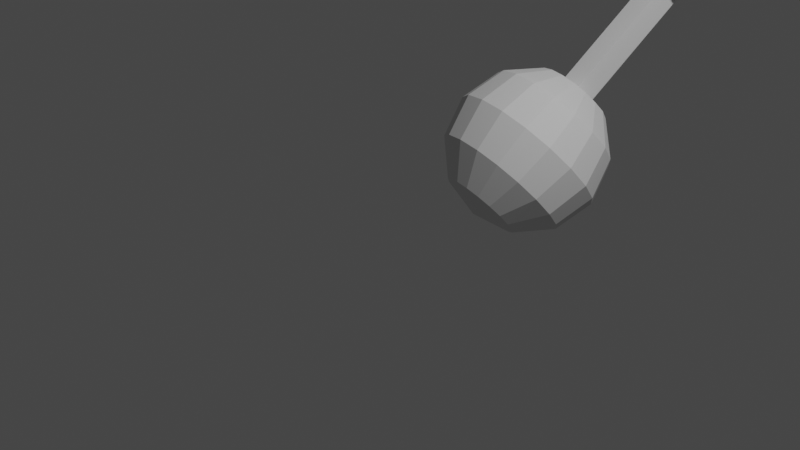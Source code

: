 # Source: balanceodeobjetosconanidamiento.blend  (saved by Blender 3.1.7; exported with 4.5.12 LTS)
import bpy
from mathutils import Matrix  # noqa: F401  (used for matrix-valued properties, if any)

bpy.ops.wm.read_factory_settings(use_empty=True)
scene = bpy.context.scene
scene.name = 'Scene'

# ---- collections
col_collection = bpy.data.collections.new('Collection'); scene.collection.children.link(col_collection)

# ---- materials (node trees are filled in below, after node groups)
mat_material = bpy.data.materials.new('Material')
mat_material.alpha_threshold = 0.0
mat_material.use_transparent_shadow = False
mat_material.line_color = (0.0, 0.0, 0.0, 1.0)

# ---- material node trees
mat_material.use_nodes = True; mat_material.node_tree.nodes.clear()
_N = mat_material.node_tree.nodes; _L = mat_material.node_tree.links
n0 = _N.new('ShaderNodeOutputMaterial'); n0.name = 'Material Output'; n0.location = (300, 300)
n1 = _N.new('ShaderNodeBsdfPrincipled'); n1.name = 'Principled BSDF'; n1.location = (10, 300)
n1.distribution = 'GGX'
n1.subsurface_method = 'RANDOM_WALK_SKIN'
n1.inputs[2].default_value = 0.4
n1.inputs[3].default_value = 1.45
n1.inputs[27].default_value = (0.0, 0.0, 0.0, 1.0)
n1.inputs[28].default_value = 1.0
_L.new(n1.outputs[0], n0.inputs[0])
n0.is_active_output = True

# ---- world
world_world = bpy.data.worlds.new('World'); scene.world = world_world
world_world.use_nodes = True; world_world.node_tree.nodes.clear()
_N = world_world.node_tree.nodes; _L = world_world.node_tree.links
n0 = _N.new('ShaderNodeOutputWorld'); n0.name = 'World Output'; n0.location = (300, 300)
n1 = _N.new('ShaderNodeBackground'); n1.name = 'Background'; n1.location = (10, 300)
n1.inputs[0].default_value = (0.05088, 0.05088, 0.05088, 1.0)
_L.new(n1.outputs[0], n0.inputs[0])
n0.is_active_output = True
world_world.color = (0.05088, 0.05088, 0.05088)
world_world.use_sun_shadow = False
world_world.sun_shadow_jitter_overblur = 0.0

# ---- cameras
cam_camera = bpy.data.cameras.new('Camera')
cam_camera.clip_end = 100.0
cam_camera.ortho_scale = 7.314

# ---- lights
light_light = bpy.data.lights.new('Light', 'POINT')
light_light.transmission_factor = 0.0
light_light.energy = 1000.0
light_light.shadow_soft_size = 0.1
light_light.shadow_maximum_resolution = 0.006
light_light.use_absolute_resolution = True

# ---- meshes
me_cube = bpy.data.meshes.new('Cube')
me_cube.from_pydata([(1.0, 1.0, 1.0), (1.0, 1.0, -1.0), (1.0, -1.0, 1.0), (1.0, -1.0, -1.0), (-1.0, 1.0, 1.0), (-1.0, 1.0, -1.0), (-1.0, -1.0, 1.0), (-1.0, -1.0, -1.0)], [], [(0, 4, 6, 2), (3, 2, 6, 7), (7, 6, 4, 5), (5, 1, 3, 7), (1, 0, 2, 3), (5, 4, 0, 1)])
_uv = me_cube.uv_layers.new(name='UVMap')
_uv.uv.foreach_set('vector', [0.625, 0.5, 0.875, 0.5, 0.875, 0.75, 0.625, 0.75, 0.375, 0.75, 0.625, 0.75, 0.625, 1.0, 0.375, 1.0, 0.375, 0.0, 0.625, 0.0, 0.625, 0.25, 0.375, 0.25, 0.125, 0.5, 0.375, 0.5, 0.375, 0.75, 0.125, 0.75, 0.375, 0.5, 0.625, 0.5, 0.625, 0.75, 0.375, 0.75, 0.375, 0.25, 0.625, 0.25, 0.625, 0.5, 0.375, 0.5])
me_cube.materials.append(mat_material)
me_cube.use_remesh_preserve_volume = False
me_cube.use_remesh_preserve_attributes = False
me_cube.use_mirror_vertex_groups = False
me_cube.update()
me_cubo = bpy.data.meshes.new('Cubo')
me_cubo.from_pydata([(-1.0, -1.0, -1.884), (-1.0, -1.0, 0.1162), (-1.0, 1.0, -1.884), (-1.0, 1.0, 0.1162), (1.0, -1.0, -1.884), (1.0, -1.0, 0.1162), (1.0, 1.0, -1.884), (1.0, 1.0, 0.1162), (1.134, 3.115, -1.62), (1.964, 5.395, -1.863), (2.267, 6.229, -2.195), (1.964, 5.395, -2.527), (1.134, 3.115, -2.77), (8.004e-09, 3.226e-06, -2.856), (2.131, 2.539, -1.62), (3.69, 4.398, -1.863), (4.261, 5.078, -2.195), (3.69, 4.398, -2.527), (2.131, 2.539, -2.77), (2.87, 1.657, -1.62), (4.972, 2.87, -1.863), (5.741, 3.315, -2.195), (4.972, 2.87, -2.527), (2.87, 1.657, -2.77), (3.283, 0.5788, -1.617), (5.686, 1.003, -1.861), (6.565, 1.158, -2.195), (5.686, 1.003, -2.528), (3.283, 0.5788, -2.772), (3.264, -0.5756, -1.62), (5.654, -0.9969, -1.863), (6.528, -1.151, -2.195), (5.654, -0.9969, -2.527), (3.264, -0.5756, -2.77), (2.87, -1.657, -1.62), (4.972, -2.87, -1.863), (5.741, -3.315, -2.195), (4.972, -2.87, -2.527), (2.87, -1.657, -2.77), (2.131, -2.539, -1.62), (3.69, -4.398, -1.863), (4.261, -5.078, -2.195), (3.69, -4.398, -2.527), (2.131, -2.539, -2.77), (1.134, -3.115, -1.62), (1.964, -5.395, -1.863), (2.267, -6.229, -2.195), (1.964, -5.395, -2.527), (1.134, -3.115, -2.77), (1.313e-08, 2.673e-06, -1.533), (4.944e-07, -3.315, -1.62), (7.896e-07, -5.741, -1.863), (6.082e-07, -6.629, -2.195), (1.17e-06, -5.741, -2.527), (4.052e-07, -3.315, -2.77), (-1.134, -3.115, -1.62), (-1.964, -5.395, -1.863), (-2.267, -6.229, -2.195), (-1.964, -5.395, -2.527), (-1.134, -3.115, -2.77), (-2.131, -2.539, -1.62), (-3.69, -4.398, -1.863), (-4.261, -5.078, -2.195), (-3.69, -4.398, -2.527), (-2.131, -2.539, -2.77), (-2.87, -1.657, -1.62), (-4.972, -2.87, -1.863), (-5.741, -3.315, -2.195), (-4.972, -2.87, -2.527), (-2.87, -1.657, -2.77), (-3.264, -0.5756, -1.62), (-5.654, -0.9969, -1.863), (-6.528, -1.151, -2.195), (-5.654, -0.9969, -2.527), (-3.264, -0.5756, -2.77), (-3.264, 0.5756, -1.62), (-5.654, 0.9969, -1.863), (-6.528, 1.151, -2.195), (-5.654, 0.9969, -2.527), (-3.264, 0.5756, -2.77), (-2.87, 1.657, -1.62), (-4.972, 2.87, -1.863), (-5.741, 3.315, -2.195), (-4.972, 2.87, -2.527), (-2.87, 1.657, -2.77), (-2.131, 2.539, -1.62), (-3.69, 4.398, -1.863), (-4.261, 5.078, -2.195), (-3.69, 4.398, -2.527), (-2.131, 2.539, -2.77), (-1.134, 3.115, -1.62), (-1.964, 5.395, -1.863), (-2.267, 6.229, -2.195), (-1.964, 5.395, -2.527), (-1.134, 3.115, -2.77), (-7.768e-07, 3.315, -1.62), (-1.356e-06, 5.741, -1.863), (-1.546e-06, 6.629, -2.195), (-9.726e-07, 5.741, -2.527), (-4.86e-07, 3.315, -2.77)], [], [(0, 1, 3, 2), (2, 3, 7, 6), (6, 7, 5, 4), (4, 5, 1, 0), (2, 6, 4, 0), (7, 3, 1, 5), (13, 99, 12), (98, 97, 10, 11), (96, 95, 8, 9), (99, 98, 11, 12), (97, 96, 9, 10), (95, 49, 8), (12, 11, 17, 18), (10, 9, 15, 16), (8, 49, 14), (13, 12, 18), (11, 10, 16, 17), (9, 8, 14, 15), (18, 17, 22, 23), (16, 15, 20, 21), (14, 49, 19), (13, 18, 23), (17, 16, 21, 22), (15, 14, 19, 20), (23, 22, 27, 28), (21, 20, 25, 26), (19, 49, 24), (13, 23, 28), (22, 21, 26, 27), (20, 19, 24, 25), (28, 27, 32, 33), (26, 25, 30, 31), (24, 49, 29), (13, 28, 33), (27, 26, 31, 32), (25, 24, 29, 30), (31, 30, 35, 36), (29, 49, 34), (13, 33, 38), (32, 31, 36, 37), (30, 29, 34, 35), (33, 32, 37, 38), (34, 49, 39), (13, 38, 43), (37, 36, 41, 42), (35, 34, 39, 40), (38, 37, 42, 43), (36, 35, 40, 41), (13, 43, 48), (42, 41, 46, 47), (40, 39, 44, 45), (43, 42, 47, 48), (41, 40, 45, 46), (39, 49, 44), (13, 48, 54), (47, 46, 52, 53), (45, 44, 50, 51), (48, 47, 53, 54), (46, 45, 51, 52), (44, 49, 50), (13, 54, 59), (53, 52, 57, 58), (51, 50, 55, 56), (54, 53, 58, 59), (52, 51, 56, 57), (50, 49, 55), (58, 57, 62, 63), (56, 55, 60, 61), (59, 58, 63, 64), (57, 56, 61, 62), (55, 49, 60), (13, 59, 64), (61, 60, 65, 66), (64, 63, 68, 69), (62, 61, 66, 67), (60, 49, 65), (13, 64, 69), (63, 62, 67, 68), (69, 68, 73, 74), (67, 66, 71, 72), (65, 49, 70), (13, 69, 74), (68, 67, 72, 73), (66, 65, 70, 71), (74, 73, 78, 79), (72, 71, 76, 77), (70, 49, 75), (13, 74, 79), (73, 72, 77, 78), (71, 70, 75, 76), (79, 78, 83, 84), (77, 76, 81, 82), (75, 49, 80), (13, 79, 84), (78, 77, 82, 83), (76, 75, 80, 81), (84, 83, 88, 89), (82, 81, 86, 87), (80, 49, 85), (13, 84, 89), (83, 82, 87, 88), (81, 80, 85, 86), (87, 86, 91, 92), (85, 49, 90), (13, 89, 94), (88, 87, 92, 93), (86, 85, 90, 91), (89, 88, 93, 94), (90, 49, 95), (13, 94, 99), (93, 92, 97, 98), (91, 90, 95, 96), (94, 93, 98, 99), (92, 91, 96, 97)])
_uv = me_cubo.uv_layers.new(name='MapaUV')
_uv.uv.foreach_set('vector', [0.375, 0.0, 0.625, 0.0, 0.625, 0.25, 0.375, 0.25, 0.375, 0.25, 0.625, 0.25, 0.625, 0.5, 0.375, 0.5, 0.375, 0.5, 0.625, 0.5, 0.625, 0.75, 0.375, 0.75, 0.375, 0.75, 0.625, 0.75, 0.625, 1.0, 0.375, 1.0, 0.125, 0.5, 0.375, 0.5, 0.375, 0.75, 0.125, 0.75, 0.625, 0.5, 0.875, 0.5, 0.875, 0.75, 0.625, 0.75, 0.6944, 0.0, 0.7222, 0.1667, 0.6667, 0.1667, 0.7222, 0.3333, 0.7222, 0.5, 0.6667, 0.5, 0.6667, 0.3333, 0.7222, 0.6667, 0.7222, 0.8333, 0.6667, 0.8333, 0.6667, 0.6667, 0.7222, 0.1667, 0.7222, 0.3333, 0.6667, 0.3333, 0.6667, 0.1667, 0.7222, 0.5, 0.7222, 0.6667, 0.6667, 0.6667, 0.6667, 0.5, 0.7222, 0.8333, 0.6944, 1.0, 0.6667, 0.8333, 0.6667, 0.1667, 0.6667, 0.3333, 0.6111, 0.3333, 0.6111, 0.1667, 0.6667, 0.5, 0.6667, 0.6667, 0.6111, 0.6667, 0.6111, 0.5, 0.6667, 0.8333, 0.6389, 1.0, 0.6111, 0.8333, 0.6389, 0.0, 0.6667, 0.1667, 0.6111, 0.1667, 0.6667, 0.3333, 0.6667, 0.5, 0.6111, 0.5, 0.6111, 0.3333, 0.6667, 0.6667, 0.6667, 0.8333, 0.6111, 0.8333, 0.6111, 0.6667, 0.6111, 0.1667, 0.6111, 0.3333, 0.5556, 0.3333, 0.5556, 0.1667, 0.6111, 0.5, 0.6111, 0.6667, 0.5556, 0.6667, 0.5556, 0.5, 0.6111, 0.8333, 0.5833, 1.0, 0.5556, 0.8333, 0.5833, 0.0, 0.6111, 0.1667, 0.5556, 0.1667, 0.6111, 0.3333, 0.6111, 0.5, 0.5556, 0.5, 0.5556, 0.3333, 0.6111, 0.6667, 0.6111, 0.8333, 0.5556, 0.8333, 0.5556, 0.6667, 0.5556, 0.1667, 0.5556, 0.3333, 0.5, 0.3333, 0.5, 0.1667, 0.5556, 0.5, 0.5556, 0.6667, 0.5, 0.6667, 0.5, 0.5, 0.5556, 0.8333, 0.5278, 1.0, 0.5, 0.8333, 0.5278, 0.0, 0.5556, 0.1667, 0.5, 0.1667, 0.5556, 0.3333, 0.5556, 0.5, 0.5, 0.5, 0.5, 0.3333, 0.5556, 0.6667, 0.5556, 0.8333, 0.5, 0.8333, 0.5, 0.6667, 0.5, 0.1667, 0.5, 0.3333, 0.4444, 0.3333, 0.4444, 0.1667, 0.5, 0.5, 0.5, 0.6667, 0.4444, 0.6667, 0.4444, 0.5, 0.5, 0.8333, 0.4722, 1.0, 0.4444, 0.8333, 0.4722, 0.0, 0.5, 0.1667, 0.4444, 0.1667, 0.5, 0.3333, 0.5, 0.5, 0.4444, 0.5, 0.4444, 0.3333, 0.5, 0.6667, 0.5, 0.8333, 0.4444, 0.8333, 0.4444, 0.6667, 0.4444, 0.5, 0.4444, 0.6667, 0.3889, 0.6667, 0.3889, 0.5, 0.4444, 0.8333, 0.4167, 1.0, 0.3889, 0.8333, 0.4167, 0.0, 0.4444, 0.1667, 0.3889, 0.1667, 0.4444, 0.3333, 0.4444, 0.5, 0.3889, 0.5, 0.3889, 0.3333, 0.4444, 0.6667, 0.4444, 0.8333, 0.3889, 0.8333, 0.3889, 0.6667, 0.4444, 0.1667, 0.4444, 0.3333, 0.3889, 0.3333, 0.3889, 0.1667, 0.3889, 0.8333, 0.3611, 1.0, 0.3333, 0.8333, 0.3611, 0.0, 0.3889, 0.1667, 0.3333, 0.1667, 0.3889, 0.3333, 0.3889, 0.5, 0.3333, 0.5, 0.3333, 0.3333, 0.3889, 0.6667, 0.3889, 0.8333, 0.3333, 0.8333, 0.3333, 0.6667, 0.3889, 0.1667, 0.3889, 0.3333, 0.3333, 0.3333, 0.3333, 0.1667, 0.3889, 0.5, 0.3889, 0.6667, 0.3333, 0.6667, 0.3333, 0.5, 0.3056, 0.0, 0.3333, 0.1667, 0.2778, 0.1667, 0.3333, 0.3333, 0.3333, 0.5, 0.2778, 0.5, 0.2778, 0.3333, 0.3333, 0.6667, 0.3333, 0.8333, 0.2778, 0.8333, 0.2778, 0.6667, 0.3333, 0.1667, 0.3333, 0.3333, 0.2778, 0.3333, 0.2778, 0.1667, 0.3333, 0.5, 0.3333, 0.6667, 0.2778, 0.6667, 0.2778, 0.5, 0.3333, 0.8333, 0.3056, 1.0, 0.2778, 0.8333, 0.25, 0.0, 0.2778, 0.1667, 0.2222, 0.1667, 0.2778, 0.3333, 0.2778, 0.5, 0.2222, 0.5, 0.2222, 0.3333, 0.2778, 0.6667, 0.2778, 0.8333, 0.2222, 0.8333, 0.2222, 0.6667, 0.2778, 0.1667, 0.2778, 0.3333, 0.2222, 0.3333, 0.2222, 0.1667, 0.2778, 0.5, 0.2778, 0.6667, 0.2222, 0.6667, 0.2222, 0.5, 0.2778, 0.8333, 0.25, 1.0, 0.2222, 0.8333, 0.1944, 0.0, 0.2222, 0.1667, 0.1667, 0.1667, 0.2222, 0.3333, 0.2222, 0.5, 0.1667, 0.5, 0.1667, 0.3333, 0.2222, 0.6667, 0.2222, 0.8333, 0.1667, 0.8333, 0.1667, 0.6667, 0.2222, 0.1667, 0.2222, 0.3333, 0.1667, 0.3333, 0.1667, 0.1667, 0.2222, 0.5, 0.2222, 0.6667, 0.1667, 0.6667, 0.1667, 0.5, 0.2222, 0.8333, 0.1944, 1.0, 0.1667, 0.8333, 0.1667, 0.3333, 0.1667, 0.5, 0.1111, 0.5, 0.1111, 0.3333, 0.1667, 0.6667, 0.1667, 0.8333, 0.1111, 0.8333, 0.1111, 0.6667, 0.1667, 0.1667, 0.1667, 0.3333, 0.1111, 0.3333, 0.1111, 0.1667, 0.1667, 0.5, 0.1667, 0.6667, 0.1111, 0.6667, 0.1111, 0.5, 0.1667, 0.8333, 0.1389, 1.0, 0.1111, 0.8333, 0.1389, 0.0, 0.1667, 0.1667, 0.1111, 0.1667, 0.1111, 0.6667, 0.1111, 0.8333, 0.05556, 0.8333, 0.05556, 0.6667, 0.1111, 0.1667, 0.1111, 0.3333, 0.05556, 0.3333, 0.05556, 0.1667, 0.1111, 0.5, 0.1111, 0.6667, 0.05556, 0.6667, 0.05556, 0.5, 0.1111, 0.8333, 0.08333, 1.0, 0.05556, 0.8333, 0.08333, 0.0, 0.1111, 0.1667, 0.05556, 0.1667, 0.1111, 0.3333, 0.1111, 0.5, 0.05556, 0.5, 0.05556, 0.3333, 0.05556, 0.1667, 0.05556, 0.3333, 0.0, 0.3333, 0.0, 0.1667, 0.05556, 0.5, 0.05556, 0.6667, 0.0, 0.6667, 0.0, 0.5, 0.05556, 0.8333, 0.02778, 1.0, 0.0, 0.8333, 0.02778, 0.0, 0.05556, 0.1667, 0.0, 0.1667, 0.05556, 0.3333, 0.05556, 0.5, 0.0, 0.5, 0.0, 0.3333, 0.05556, 0.6667, 0.05556, 0.8333, 0.0, 0.8333, 0.0, 0.6667, 1.0, 0.1667, 1.0, 0.3333, 0.9444, 0.3333, 0.9444, 0.1667, 1.0, 0.5, 1.0, 0.6667, 0.9444, 0.6667, 0.9444, 0.5, 1.0, 0.8333, 0.9722, 1.0, 0.9444, 0.8333, 0.9722, 0.0, 1.0, 0.1667, 0.9444, 0.1667, 1.0, 0.3333, 1.0, 0.5, 0.9444, 0.5, 0.9444, 0.3333, 1.0, 0.6667, 1.0, 0.8333, 0.9444, 0.8333, 0.9444, 0.6667, 0.9444, 0.1667, 0.9444, 0.3333, 0.8889, 0.3333, 0.8889, 0.1667, 0.9444, 0.5, 0.9444, 0.6667, 0.8889, 0.6667, 0.8889, 0.5, 0.9444, 0.8333, 0.9167, 1.0, 0.8889, 0.8333, 0.9167, 0.0, 0.9444, 0.1667, 0.8889, 0.1667, 0.9444, 0.3333, 0.9444, 0.5, 0.8889, 0.5, 0.8889, 0.3333, 0.9444, 0.6667, 0.9444, 0.8333, 0.8889, 0.8333, 0.8889, 0.6667, 0.8889, 0.1667, 0.8889, 0.3333, 0.8333, 0.3333, 0.8333, 0.1667, 0.8889, 0.5, 0.8889, 0.6667, 0.8333, 0.6667, 0.8333, 0.5, 0.8889, 0.8333, 0.8611, 1.0, 0.8333, 0.8333, 0.8611, 0.0, 0.8889, 0.1667, 0.8333, 0.1667, 0.8889, 0.3333, 0.8889, 0.5, 0.8333, 0.5, 0.8333, 0.3333, 0.8889, 0.6667, 0.8889, 0.8333, 0.8333, 0.8333, 0.8333, 0.6667, 0.8333, 0.5, 0.8333, 0.6667, 0.7778, 0.6667, 0.7778, 0.5, 0.8333, 0.8333, 0.8056, 1.0, 0.7778, 0.8333, 0.8056, 0.0, 0.8333, 0.1667, 0.7778, 0.1667, 0.8333, 0.3333, 0.8333, 0.5, 0.7778, 0.5, 0.7778, 0.3333, 0.8333, 0.6667, 0.8333, 0.8333, 0.7778, 0.8333, 0.7778, 0.6667, 0.8333, 0.1667, 0.8333, 0.3333, 0.7778, 0.3333, 0.7778, 0.1667, 0.7778, 0.8333, 0.75, 1.0, 0.7222, 0.8333, 0.75, 0.0, 0.7778, 0.1667, 0.7222, 0.1667, 0.7778, 0.3333, 0.7778, 0.5, 0.7222, 0.5, 0.7222, 0.3333, 0.7778, 0.6667, 0.7778, 0.8333, 0.7222, 0.8333, 0.7222, 0.6667, 0.7778, 0.1667, 0.7778, 0.3333, 0.7222, 0.3333, 0.7222, 0.1667, 0.7778, 0.5, 0.7778, 0.6667, 0.7222, 0.6667, 0.7222, 0.5])
me_cubo.use_remesh_fix_poles = True
me_cubo.use_remesh_preserve_attributes = False
me_cubo.update()

# ---- objects
ob_cube = bpy.data.objects.new('Cube', me_cube)
ob_light = bpy.data.objects.new('Light', light_light)
ob_camera = bpy.data.objects.new('Camera', cam_camera)
ob_cubo = bpy.data.objects.new('Cubo', me_cubo)

# ---- transforms, parenting, visibility, modifiers, constraints
ob_cube.location = (0.0, 5.0, 3.0)
ob_cube.lock_rotations_4d = False
ob_cube.empty_display_type = 'ARROWS'
ob_cube.lineart.crease_threshold = 0.0
ob_light.location = (4.076, 1.005, 5.904)
ob_light.rotation_euler = (0.6503, 0.05522, 1.866)
ob_light.lock_rotations_4d = False
ob_light.empty_display_type = 'ARROWS'
ob_light.color = (0.0, 0.0, 0.0, 0.0)
ob_light.lineart.crease_threshold = 0.0
ob_camera.location = (7.359, -6.926, 4.958)
ob_camera.rotation_euler = (1.109, 0.0, 0.8149)
ob_camera.lock_rotations_4d = False
ob_camera.empty_display_type = 'ARROWS'
ob_camera.color = (0.0, 0.0, 0.0, 0.0)
ob_camera.display_type = 'WIRE'
ob_camera.lineart.crease_threshold = 0.0
ob_cubo.parent = ob_cube
ob_cubo.matrix_parent_inverse = Matrix(((1.0, -0.0, 0.0, -0.0), (-0.0, 1.0, -0.0, 0.0), (0.0, -0.0, 1.0, -3.0), (-0.0, 0.0, -0.0, 1.0)))
ob_cubo.location = (0.0, 0.0, 2.013)
ob_cubo.rotation_euler = (-0.8588, -0.02845, -0.2297)
ob_cubo.scale = (0.15, 0.15, 1.5)

# ---- collection membership
col_collection.objects.link(ob_cube)
col_collection.objects.link(ob_light)
col_collection.objects.link(ob_camera)
col_collection.objects.link(ob_cubo)

# ---- scene / render settings (as saved in the file)
scene.camera = ob_camera
scene.frame_start = 1; scene.frame_end = 60; scene.frame_set(29)
scene.render.engine = 'BLENDER_EEVEE_NEXT'
scene.cycles.sampling_pattern = 'TABULATED_SOBOL'
scene.cycles.use_light_tree = False
scene.view_settings.view_transform = 'Filmic'
bpy.context.view_layer.update()
